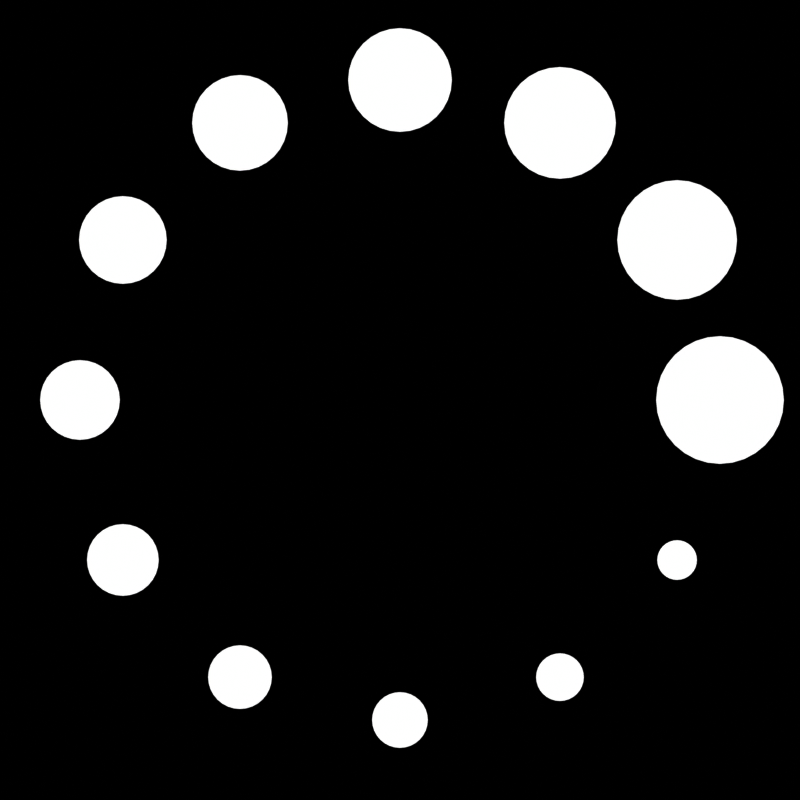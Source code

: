 # Source: Icons.blend  (saved by Blender 4.2.66; exported with 4.5.12 LTS)
import bpy
from mathutils import Matrix  # noqa: F401  (used for matrix-valued properties, if any)

bpy.ops.wm.read_factory_settings(use_empty=True)
scene = bpy.context.scene
scene.name = 'Scene'

# ---- collections
col_collection = bpy.data.collections.new('Collection'); scene.collection.children.link(col_collection)

# ---- materials (node trees are filled in below, after node groups)
mat_color = bpy.data.materials.new('Color')
mat_color.alpha_threshold = 0.0
mat_color.use_transparent_shadow = False
mat_color.diffuse_color = (0.1053, 0.1053, 0.1053, 1.0)
mat_color.roughness = 0.5
mat_color.line_color = (0.0, 0.0, 0.0, 1.0)

# ---- node groups
ng_geometry_nodes = bpy.data.node_groups.new('Geometry Nodes', 'GeometryNodeTree')
_s = ng_geometry_nodes.interface.new_socket(name='Geometry', in_out='OUTPUT', socket_type='NodeSocketGeometry')
_s = ng_geometry_nodes.interface.new_socket(name='Geometry', in_out='INPUT', socket_type='NodeSocketGeometry')
_s = ng_geometry_nodes.interface.new_socket(name='Iterations', in_out='INPUT', socket_type='NodeSocketInt')
_s.default_value = 1
_s.min_value = 0
ng_geometry_nodes.is_modifier = True
_N = ng_geometry_nodes.nodes; _L = ng_geometry_nodes.links
n0 = _N.new('NodeGroupInput'); n0.name = 'Group Input'; n0.location = (-857, 153)
n1 = _N.new('NodeGroupOutput'); n1.name = 'Group Output'; n1.location = (1647, 372)
n2 = _N.new('ShaderNodeVectorRotate'); n2.name = 'Vector Rotate'; n2.location = (104, 325)
n2.rotation_type = 'Z_AXIS'
n3 = _N.new('FunctionNodeInputVector'); n3.name = 'Vector'; n3.location = (-105, 57)
n3.vector = (0.8, 0.0, 0.0)
n3.outputs[0].default_value = (0.0, 0.0, 0.0)
n4 = _N.new('ShaderNodeMapRange'); n4.name = 'Map Range'; n4.location = (-212, 335)
n4.inputs[4].default_value = 6.283
n5 = _N.new('GeometryNodeDuplicateElements'); n5.name = 'Duplicate Elements'; n5.location = (-401, 445)
n5.domain = 'INSTANCE'
n6 = _N.new('FunctionNodeInputBool'); n6.name = 'Boolean'; n6.location = (-709, 408)
n6.boolean = True
n6.outputs[0].default_value = False
n7 = _N.new('GeometryNodeGeometryToInstance'); n7.name = 'Geometry to Instance'; n7.location = (-670, 253)
n8 = _N.new('GeometryNodeTranslateInstances'); n8.name = 'Translate Instances'; n8.location = (1410, 508)
n8.inputs[3].default_value = False
n9 = _N.new('GeometryNodeScaleInstances'); n9.name = 'Scale Instances'; n9.location = (797, 624)
n10 = _N.new('ShaderNodeMapRange'); n10.name = 'Map Range.001'; n10.location = (337, 200)
n10.inputs[3].default_value = 0.8
n10.inputs[4].default_value = 0.2
_L.new(n6.outputs[0], n5.inputs[1])
_L.new(n5.outputs[1], n4.inputs[0])
_L.new(n0.outputs[1], n5.inputs[2])
_L.new(n0.outputs[0], n7.inputs[0])
_L.new(n7.outputs[0], n5.inputs[0])
_L.new(n9.outputs[0], n8.inputs[0])
_L.new(n8.outputs[0], n1.inputs[0])
_L.new(n5.outputs[0], n9.inputs[0])
_L.new(n0.outputs[1], n4.inputs[2])
_L.new(n5.outputs[1], n10.inputs[0])
_L.new(n0.outputs[1], n10.inputs[2])
_L.new(n2.outputs[0], n8.inputs[2])
_L.new(n3.outputs[0], n2.inputs[0])
_L.new(n4.outputs[0], n2.inputs[3])
_L.new(n10.outputs[0], n9.inputs[2])
n1.is_active_output = True

# ---- material node trees
mat_color.use_nodes = True; mat_color.node_tree.nodes.clear()
_N = mat_color.node_tree.nodes; _L = mat_color.node_tree.links
n0 = _N.new('ShaderNodeOutputMaterial'); n0.name = 'Material Output'; n0.location = (300, 300)
n1 = _N.new('ShaderNodeObjectInfo'); n1.name = 'Object Info'; n1.location = (-275, 223)
_L.new(n1.outputs[1], n0.inputs[0])
n0.is_active_output = True

# ---- world
world_world = bpy.data.worlds.new('World'); scene.world = world_world
world_world.use_nodes = True; world_world.node_tree.nodes.clear()
_N = world_world.node_tree.nodes; _L = world_world.node_tree.links
n0 = _N.new('ShaderNodeOutputWorld'); n0.name = 'World Output'; n0.location = (300, 300)
n1 = _N.new('ShaderNodeBackground'); n1.name = 'Background'; n1.location = (10, 300)
n1.inputs[0].default_value = (0.0, 0.0, 0.0, 1.0)
_L.new(n1.outputs[0], n0.inputs[0])
n0.is_active_output = True
world_world.color = (0.0, 0.0, 0.0)
world_world.use_sun_shadow = False
world_world.sun_shadow_jitter_overblur = 0.0

# ---- cameras
cam_camera = bpy.data.cameras.new('Camera')
cam_camera.type = 'ORTHO'
cam_camera.ortho_scale = 2.0

# ---- meshes
me_plane_002 = bpy.data.meshes.new('Plane.002')
me_plane_002.from_pydata([(-0.7425, -0.4596, 0.0), (-0.4596, -0.7425, 0.0), (0.4596, 0.7425, 0.0), (0.7425, 0.4596, 0.0), (-0.4596, 0.7425, 0.0), (-0.7425, 0.4596, 0.0), (0.7425, -0.4596, 0.0), (0.4596, -0.7425, 0.0)], [], [(0, 1, 3, 2), (4, 5, 7, 6)])
_uv = me_plane_002.uv_layers.new(name='UVMap')
_uv.uv.foreach_set('vector', [0.0, 0.0, 1.0, 0.0, 1.0, 1.0, 0.0, 1.0, 0.0, 0.0, 1.0, 0.0, 1.0, 1.0, 0.0, 1.0])
me_plane_002.materials.append(mat_color)
me_plane_002.update()
me_plane_003 = bpy.data.meshes.new('Plane.003')
me_plane_003.from_pydata([(-0.5425, -0.4596, 0.0), (-0.2596, -0.7425, 0.0), (0.6596, 0.7425, 0.0), (0.9425, 0.4596, 0.0), (-0.2796, -0.1967, 0.0), (-0.887, -0.1151, 0.0), (-0.6242, 0.1478, 0.0)], [], [(0, 1, 3, 2, 4), (0, 4, 6, 5)])
_uv = me_plane_003.uv_layers.new(name='UVMap')
_uv.uv.foreach_set('vector', [0.0, 0.0, 1.0, 0.0, 1.0, 1.0, 0.0, 1.0, 0.0, 0.2311, 0.0, 0.0, 0.0, 0.2311, 0.0, 0.2311, 0.0, 0.0])
me_plane_003.materials.append(mat_color)
me_plane_003.update()
me_circle = bpy.data.meshes.new('Circle')
me_circle.from_pydata([(0.0, 0.2, 0.0), (-0.03902, 0.1962, 0.0), (-0.07654, 0.1848, 0.0), (-0.1111, 0.1663, 0.0), (-0.1414, 0.1414, 0.0), (-0.1663, 0.1111, 0.0), (-0.1848, 0.07654, 0.0), (-0.1962, 0.03902, 0.0), (-0.2, 5.402e-09, 0.0), (-0.1962, -0.03902, 0.0), (-0.1848, -0.07654, 0.0), (-0.1663, -0.1111, 0.0), (-0.1414, -0.1414, 0.0), (-0.1111, -0.1663, 0.0), (-0.07654, -0.1848, 0.0), (-0.03902, -0.1962, 0.0), (0.0, -0.2, 0.0), (0.03902, -0.1962, 0.0), (0.07654, -0.1848, 0.0), (0.1111, -0.1663, 0.0), (0.1414, -0.1414, 0.0), (0.1663, -0.1111, 0.0), (0.1848, -0.07654, 0.0), (0.1962, -0.03902, 0.0), (0.2, 5.402e-09, 0.0), (0.1962, 0.03902, 0.0), (0.1848, 0.07654, 0.0), (0.1663, 0.1111, 0.0), (0.1414, 0.1414, 0.0), (0.1111, 0.1663, 0.0), (0.07654, 0.1848, 0.0), (0.03902, 0.1962, 0.0)], [], [(1, 2, 3, 4, 5, 6, 7, 8, 9, 10, 11, 12, 13, 14, 15, 16, 17, 18, 19, 20, 21, 22, 23, 24, 25, 26, 27, 28, 29, 30, 31, 0)])
_uv = me_circle.uv_layers.new(name='UVMap')
_uv.uv.foreach_set('vector', [0.0, 0.0, 0.0, 0.0, 0.0, 0.0, 0.0, 0.0, 0.0, 0.0, 0.0, 0.0, 0.0, 0.0, 0.0, 0.0, 0.0, 0.0, 0.0, 0.0, 0.0, 0.0, 0.0, 0.0, 0.0, 0.0, 0.0, 0.0, 0.0, 0.0, 0.0, 0.0, 0.0, 0.0, 0.0, 0.0, 0.0, 0.0, 0.0, 0.0, 0.0, 0.0, 0.0, 0.0, 0.0, 0.0, 0.0, 0.0, 0.0, 0.0, 0.0, 0.0, 0.0, 0.0, 0.0, 0.0, 0.0, 0.0, 0.0, 0.0, 0.0, 0.0, 0.0, 0.0])
me_circle.materials.append(mat_color)
me_circle.update()

# ---- curves / text
cu_b_ziercircle = bpy.data.curves.new('BézierCircle', 'CURVE')
cu_b_ziercircle.dimensions = '3D'
_sp = cu_b_ziercircle.splines.new('BEZIER'); _sp.bezier_points.add(3)
_sp.bezier_points.foreach_set('co', [-1.0, 0.0, 0.0, 0.0, 1.0, 0.0, 1.0, 0.0, 0.0, 0.0, -1.0, 0.0])
_sp.bezier_points.foreach_set('handle_left', [-1.0, -0.5521, 0.0, -0.5521, 1.0, 0.0, 1.0, 0.5521, 0.0, 0.5521, -1.0, 0.0])
_sp.bezier_points.foreach_set('handle_right', [-1.0, 0.5521, 0.0, 0.5521, 1.0, 0.0, 1.0, -0.5521, 0.0, -0.5521, -1.0, 0.0])
for _p, _l, _r in zip(_sp.bezier_points, ['AUTO', 'AUTO', 'AUTO', 'AUTO'], ['AUTO', 'AUTO', 'AUTO', 'AUTO']): _p.handle_left_type = _l; _p.handle_right_type = _r
_sp.order_u = 0
_sp.order_v = 0
_sp.use_cyclic_u = True
cu_b_ziercircle.use_path = True
cu_b_ziercircle.fill_mode = 'FULL'

# ---- objects
ob_camera = bpy.data.objects.new('Camera', cam_camera)
ob_plane = bpy.data.objects.new('Plane', me_plane_002)
ob_plane_001 = bpy.data.objects.new('Plane.001', me_plane_003)
ob_circle = bpy.data.objects.new('Circle', me_circle)
ob_b_ziercircle = bpy.data.objects.new('BézierCircle', cu_b_ziercircle)
ob_empty = bpy.data.objects.new('Empty', None)

# ---- transforms, parenting, visibility, modifiers, constraints
ob_camera.location = (0.0, 0.0, 5.0)
ob_plane.location = (0.0, 0.0, 0.0)
ob_plane.color = (0.7941, 0.1598, 0.1598, 1.0)
ob_plane.hide_render = True
ob_plane_001.location = (0.0, 0.0, 0.0)
ob_plane_001.color = (0.2797, 0.7235, 0.3058, 1.0)
ob_plane_001.hide_render = True
ob_circle.location = (0.0, 0.0, 0.0)
_m = ob_circle.modifiers.new('GeometryNodes', 'NODES')
_m.node_group = ng_geometry_nodes
_gi = [s.identifier for s in ng_geometry_nodes.interface.items_tree if s.item_type == 'SOCKET' and s.in_out == 'INPUT']
_m[_gi[1]] = 12  # Iterations
ob_b_ziercircle.location = (0.0, 0.0, 0.0)
ob_empty.location = (0.0, 0.0, 0.0)
ob_empty.scale = (0.8676, 0.8676, 0.8676)

# ---- collection membership
col_collection.objects.link(ob_camera)
col_collection.objects.link(ob_plane)
col_collection.objects.link(ob_plane_001)
col_collection.objects.link(ob_circle)
col_collection.objects.link(ob_b_ziercircle)
col_collection.objects.link(ob_empty)

# ---- scene / render settings (as saved in the file)
scene.camera = ob_camera
scene.frame_start = 1; scene.frame_end = 250; scene.frame_set(1)
scene.render.engine = 'BLENDER_EEVEE_NEXT'
scene.render.image_settings.color_depth = '16'
scene.render.image_settings.compression = 100
scene.render.resolution_x = 128
scene.render.resolution_y = 128
scene.render.film_transparent = True
scene.cycles.sampling_pattern = 'TABULATED_SOBOL'
scene.view_settings.view_transform = 'Raw'
bpy.context.view_layer.update()

# ---- added for rendering (the .blend has no usable light): sun
light_auto_sun = bpy.data.lights.new('AutoSun', 'SUN')
light_auto_sun.energy = 3.0
light_auto_sun.angle = 0.0523599
ob_auto_sun = bpy.data.objects.new('AutoSun', light_auto_sun)
scene.collection.objects.link(ob_auto_sun)
ob_auto_sun.rotation_euler = (0.872665, 0.174533, 0.523599)
bpy.context.view_layer.update()
